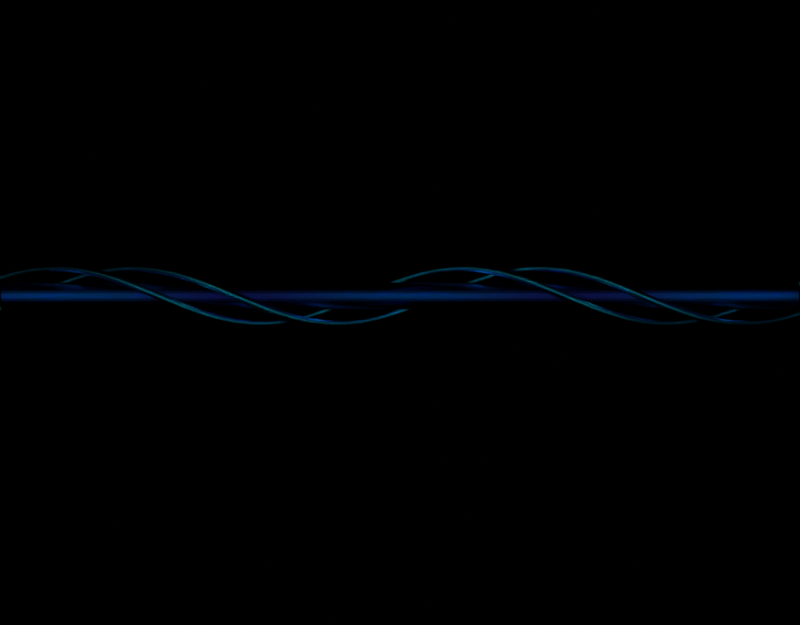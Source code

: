 # Source: electricwall.blend  (saved by Blender 2.91.10; exported with 4.5.12 LTS)
import bpy
from mathutils import Matrix  # noqa: F401  (used for matrix-valued properties, if any)

bpy.ops.wm.read_factory_settings(use_empty=True)
scene = bpy.context.scene
scene.name = 'Scene'

# ---- collections
col_collection = bpy.data.collections.new('Collection'); scene.collection.children.link(col_collection)

# ---- materials (node trees are filled in below, after node groups)
mat_material_008 = bpy.data.materials.new('Material.008')
mat_material_007 = bpy.data.materials.new('Material.007')

# ---- material node trees
mat_material_008.use_nodes = True; mat_material_008.node_tree.nodes.clear()
_N = mat_material_008.node_tree.nodes; _L = mat_material_008.node_tree.links
n0 = _N.new('ShaderNodeMapping'); n0.name = 'Mapping'; n0.location = (-832, 261)
n0.width = 240
n0.inputs[3].default_value = (0.2, 0.2, 0.2)
n1 = _N.new('ShaderNodeTexCoord'); n1.name = 'Texture Coordinate'; n1.location = (-1040, 262)
n2 = _N.new('ShaderNodeTexWave'); n2.name = 'Wave Texture'; n2.location = (-542, 239)
n2.bands_direction = 'Y'
n2.inputs[1].default_value = 7.3
n2.inputs[3].default_value = 7.1
n2.inputs[4].default_value = 8.3
n3 = _N.new('ShaderNodeOutputMaterial'); n3.name = 'Material Output'; n3.location = (300, 300)
n4 = _N.new('ShaderNodeBsdfPrincipled'); n4.name = 'Principled BSDF'; n4.location = (-257, -144)
n4.distribution = 'GGX'
n4.subsurface_method = 'BURLEY'
n4.inputs[0].default_value = (0.1805, 0.2004, 0.8, 1.0)
n4.inputs[3].default_value = 1.45
n4.inputs[18].default_value = 1.0
n4.inputs[27].default_value = (0.0, 0.0, 0.0, 1.0)
n4.inputs[28].default_value = 1.0
n5 = _N.new('ShaderNodeBsdfGlass'); n5.name = 'Glass BSDF'; n5.location = (58, 293)
n5.distribution = 'BECKMANN'
n5.inputs[0].default_value = (0.02045, 0.8374, 1.0, 1.0)
n5.inputs[1].default_value = 0.5
n5.inputs[2].default_value = 0.7
_L.new(n1.outputs[2], n0.inputs[0])
_L.new(n0.outputs[0], n2.inputs[0])
_L.new(n5.outputs[0], n3.inputs[0])
n3.is_active_output = True
mat_material_007.use_nodes = True; mat_material_007.node_tree.nodes.clear()
_N = mat_material_007.node_tree.nodes; _L = mat_material_007.node_tree.links
n0 = _N.new('ShaderNodeMapping'); n0.name = 'Mapping'; n0.location = (-832, 261)
n0.width = 240
n0.inputs[3].default_value = (0.2, 0.2, 0.2)
n1 = _N.new('ShaderNodeTexCoord'); n1.name = 'Texture Coordinate'; n1.location = (-1040, 262)
n2 = _N.new('ShaderNodeTexWave'); n2.name = 'Wave Texture'; n2.location = (-542, 239)
n2.bands_direction = 'Y'
n2.inputs[1].default_value = 7.3
n2.inputs[3].default_value = 7.1
n2.inputs[4].default_value = 8.3
n3 = _N.new('ShaderNodeValToRGB'); n3.name = 'ColorRamp'; n3.location = (-310, 253)
while len(n3.color_ramp.elements) > 1: n3.color_ramp.elements.remove(n3.color_ramp.elements[-1])
n3.color_ramp.elements[0].position = 0.0; n3.color_ramp.elements[0].color = (0.04687, 0.07548, 0.5757, 1.0)
_e = n3.color_ramp.elements.new(1.0); _e.color = (0.003323, 0.3159, 1.0, 1.0)
n4 = _N.new('ShaderNodeBsdfPrincipled'); n4.name = 'Principled BSDF'; n4.location = (35, -146)
n4.distribution = 'GGX'
n4.subsurface_method = 'BURLEY'
n4.inputs[3].default_value = 1.45
n4.inputs[18].default_value = 1.0
n4.inputs[27].default_value = (0.0, 0.0, 0.0, 1.0)
n4.inputs[28].default_value = 1.0
n5 = _N.new('ShaderNodeOutputMaterial'); n5.name = 'Material Output'; n5.location = (300, 300)
n6 = _N.new('ShaderNodeBsdfGlass'); n6.name = 'Glass BSDF'; n6.location = (68, 256)
n6.distribution = 'BECKMANN'
n6.inputs[1].default_value = 0.5
n6.inputs[2].default_value = 0.7
_L.new(n1.outputs[2], n0.inputs[0])
_L.new(n0.outputs[0], n2.inputs[0])
_L.new(n2.outputs[0], n3.inputs[0])
_L.new(n3.outputs[0], n4.inputs[0])
_L.new(n3.outputs[0], n6.inputs[0])
_L.new(n6.outputs[0], n5.inputs[0])
n5.is_active_output = True

# ---- world
world_world = bpy.data.worlds.new('World'); scene.world = world_world
world_world.use_nodes = True; world_world.node_tree.nodes.clear()
_N = world_world.node_tree.nodes; _L = world_world.node_tree.links
n0 = _N.new('ShaderNodeOutputWorld'); n0.name = 'World Output'; n0.location = (300, 300)
n1 = _N.new('ShaderNodeBackground'); n1.name = 'Background'; n1.location = (10, 300)
n1.inputs[0].default_value = (0.0, 0.0, 0.0, 0.0)
_L.new(n1.outputs[0], n0.inputs[0])
n0.is_active_output = True
world_world.color = (0.05088, 0.05088, 0.05088)
world_world.use_sun_shadow = False
world_world.sun_shadow_jitter_overblur = 0.0

# ---- cameras
cam_camera = bpy.data.cameras.new('Camera')
cam_camera.type = 'ORTHO'
cam_camera.clip_end = 100.0
cam_camera.ortho_scale = 4.01

# ---- lights
light_spot = bpy.data.lights.new('Spot', 'SPOT')
light_spot.transmission_factor = 0.0
light_spot.energy = 500.0
light_spot.shadow_soft_size = 0.25
light_spot.shadow_maximum_resolution = 0.006
light_spot.use_absolute_resolution = True
light_spot_001 = bpy.data.lights.new('Spot.001', 'SPOT')
light_spot_001.transmission_factor = 0.0
light_spot_001.energy = 500.0
light_spot_001.shadow_soft_size = 0.25
light_spot_001.shadow_maximum_resolution = 0.006
light_spot_001.use_absolute_resolution = True

# ---- meshes
me_cylinder_001 = bpy.data.meshes.new('Cylinder.001')
me_cylinder_001.from_pydata([(-2.0, -8.929e-08, 0.06609), (2.0, 8.556e-08, 0.06609), (-2.0, 0.01289, 0.06482), (2.0, 0.01289, 0.06482), (-2.0, 0.02529, 0.06106), (2.0, 0.02529, 0.06106), (-2.0, 0.03672, 0.05495), (2.0, 0.03672, 0.05495), (-2.0, 0.04673, 0.04673), (2.0, 0.04673, 0.04673), (-2.0, 0.05495, 0.03672), (2.0, 0.05495, 0.03672), (-2.0, 0.06106, 0.02529), (2.0, 0.06106, 0.02529), (-2.0, 0.06482, 0.01289), (2.0, 0.06482, 0.01289), (-2.0, 0.06609, 1.192e-07), (2.0, 0.06609, -5.96e-08), (-2.0, 0.06482, -0.01289), (2.0, 0.06482, -0.01289), (-2.0, 0.06106, -0.02529), (2.0, 0.06106, -0.02529), (-2.0, 0.05495, -0.03672), (2.0, 0.05495, -0.03672), (-2.0, 0.04673, -0.04673), (2.0, 0.04673, -0.04673), (-2.0, 0.03672, -0.05495), (2.0, 0.03672, -0.05495), (-2.0, 0.02529, -0.06106), (2.0, 0.02529, -0.06106), (-2.0, 0.01289, -0.06482), (2.0, 0.01289, -0.06482), (-2.0, -1.05e-07, -0.06609), (2.0, 6.98e-08, -0.06609), (-2.0, -0.01289, -0.06482), (2.0, -0.01289, -0.06482), (-2.0, -0.02529, -0.06106), (2.0, -0.02529, -0.06106), (-2.0, -0.03672, -0.05495), (2.0, -0.03672, -0.05495), (-2.0, -0.04673, -0.04673), (2.0, -0.04673, -0.04673), (-2.0, -0.05495, -0.03672), (2.0, -0.05495, -0.03672), (-2.0, -0.06106, -0.02529), (2.0, -0.06106, -0.02529), (-2.0, -0.06482, -0.01289), (2.0, -0.06482, -0.01289), (-2.0, -0.06609, 1.788e-07), (2.0, -0.06609, 0.0), (-2.0, -0.06482, 0.01289), (2.0, -0.06482, 0.01289), (-2.0, -0.06106, 0.02529), (2.0, -0.06106, 0.02529), (-2.0, -0.05495, 0.03672), (2.0, -0.05495, 0.03672), (-2.0, -0.04673, 0.04673), (2.0, -0.04673, 0.04673), (-2.0, -0.03672, 0.05495), (2.0, -0.03672, 0.05495), (-2.0, -0.02529, 0.06106), (2.0, -0.02529, 0.06106), (-2.0, -0.01289, 0.06482), (2.0, -0.01289, 0.06482)], [], [(0, 1, 3, 2), (2, 3, 5, 4), (4, 5, 7, 6), (6, 7, 9, 8), (8, 9, 11, 10), (10, 11, 13, 12), (12, 13, 15, 14), (14, 15, 17, 16), (16, 17, 19, 18), (18, 19, 21, 20), (20, 21, 23, 22), (22, 23, 25, 24), (24, 25, 27, 26), (26, 27, 29, 28), (28, 29, 31, 30), (30, 31, 33, 32), (32, 33, 35, 34), (34, 35, 37, 36), (36, 37, 39, 38), (38, 39, 41, 40), (40, 41, 43, 42), (42, 43, 45, 44), (44, 45, 47, 46), (46, 47, 49, 48), (48, 49, 51, 50), (50, 51, 53, 52), (52, 53, 55, 54), (54, 55, 57, 56), (56, 57, 59, 58), (58, 59, 61, 60), (3, 1, 63, 61, 59, 57, 55, 53, 51, 49, 47, 45, 43, 41, 39, 37, 35, 33, 31, 29, 27, 25, 23, 21, 19, 17, 15, 13, 11, 9, 7, 5), (60, 61, 63, 62), (62, 63, 1, 0), (0, 2, 4, 6, 8, 10, 12, 14, 16, 18, 20, 22, 24, 26, 28, 30, 32, 34, 36, 38, 40, 42, 44, 46, 48, 50, 52, 54, 56, 58, 60, 62)])
_uv = me_cylinder_001.uv_layers.new(name='UVMap')
_uv.uv.foreach_set('vector', [1.0, 0.5, 1.0, 1.0, 0.9688, 1.0, 0.9688, 0.5, 0.9688, 0.5, 0.9688, 1.0, 0.9375, 1.0, 0.9375, 0.5, 0.9375, 0.5, 0.9375, 1.0, 0.9062, 1.0, 0.9062, 0.5, 0.9062, 0.5, 0.9062, 1.0, 0.875, 1.0, 0.875, 0.5, 0.875, 0.5, 0.875, 1.0, 0.8438, 1.0, 0.8438, 0.5, 0.8438, 0.5, 0.8438, 1.0, 0.8125, 1.0, 0.8125, 0.5, 0.8125, 0.5, 0.8125, 1.0, 0.7812, 1.0, 0.7812, 0.5, 0.7812, 0.5, 0.7812, 1.0, 0.75, 1.0, 0.75, 0.5, 0.75, 0.5, 0.75, 1.0, 0.7188, 1.0, 0.7188, 0.5, 0.7188, 0.5, 0.7188, 1.0, 0.6875, 1.0, 0.6875, 0.5, 0.6875, 0.5, 0.6875, 1.0, 0.6562, 1.0, 0.6562, 0.5, 0.6562, 0.5, 0.6562, 1.0, 0.625, 1.0, 0.625, 0.5, 0.625, 0.5, 0.625, 1.0, 0.5938, 1.0, 0.5938, 0.5, 0.5938, 0.5, 0.5938, 1.0, 0.5625, 1.0, 0.5625, 0.5, 0.5625, 0.5, 0.5625, 1.0, 0.5312, 1.0, 0.5312, 0.5, 0.5312, 0.5, 0.5312, 1.0, 0.5, 1.0, 0.5, 0.5, 0.5, 0.5, 0.5, 1.0, 0.4688, 1.0, 0.4688, 0.5, 0.4688, 0.5, 0.4688, 1.0, 0.4375, 1.0, 0.4375, 0.5, 0.4375, 0.5, 0.4375, 1.0, 0.4062, 1.0, 0.4062, 0.5, 0.4062, 0.5, 0.4062, 1.0, 0.375, 1.0, 0.375, 0.5, 0.375, 0.5, 0.375, 1.0, 0.3438, 1.0, 0.3438, 0.5, 0.3438, 0.5, 0.3438, 1.0, 0.3125, 1.0, 0.3125, 0.5, 0.3125, 0.5, 0.3125, 1.0, 0.2812, 1.0, 0.2812, 0.5, 0.2812, 0.5, 0.2812, 1.0, 0.25, 1.0, 0.25, 0.5, 0.25, 0.5, 0.25, 1.0, 0.2188, 1.0, 0.2188, 0.5, 0.2188, 0.5, 0.2188, 1.0, 0.1875, 1.0, 0.1875, 0.5, 0.1875, 0.5, 0.1875, 1.0, 0.1562, 1.0, 0.1562, 0.5, 0.1562, 0.5, 0.1562, 1.0, 0.125, 1.0, 0.125, 0.5, 0.125, 0.5, 0.125, 1.0, 0.09375, 1.0, 0.09375, 0.5, 0.09375, 0.5, 0.09375, 1.0, 0.0625, 1.0, 0.0625, 0.5, 0.2968, 0.4854, 0.25, 0.49, 0.2032, 0.4854, 0.1582, 0.4717, 0.1167, 0.4496, 0.08029, 0.4197, 0.05045, 0.3833, 0.02827, 0.3418, 0.01461, 0.2968, 0.01, 0.25, 0.01461, 0.2032, 0.02827, 0.1582, 0.05045, 0.1167, 0.08029, 0.08029, 0.1167, 0.05045, 0.1582, 0.02827, 0.2032, 0.01461, 0.25, 0.01, 0.2968, 0.01461, 0.3418, 0.02827, 0.3833, 0.05045, 0.4197, 0.08029, 0.4496, 0.1167, 0.4717, 0.1582, 0.4854, 0.2032, 0.49, 0.25, 0.4854, 0.2968, 0.4717, 0.3418, 0.4496, 0.3833, 0.4197, 0.4197, 0.3833, 0.4496, 0.3418, 0.4717, 0.0625, 0.5, 0.0625, 1.0, 0.03125, 1.0, 0.03125, 0.5, 0.03125, 0.5, 0.03125, 1.0, 0.0, 1.0, 0.0, 0.5, 0.75, 0.49, 0.7968, 0.4854, 0.8418, 0.4717, 0.8833, 0.4496, 0.9197, 0.4197, 0.9496, 0.3833, 0.9717, 0.3418, 0.9854, 0.2968, 0.99, 0.25, 0.9854, 0.2032, 0.9717, 0.1582, 0.9496, 0.1167, 0.9197, 0.08029, 0.8833, 0.05045, 0.8418, 0.02827, 0.7968, 0.01461, 0.75, 0.01, 0.7032, 0.01461, 0.6582, 0.02827, 0.6167, 0.05045, 0.5803, 0.08029, 0.5504, 0.1167, 0.5283, 0.1582, 0.5146, 0.2032, 0.51, 0.25, 0.5146, 0.2968, 0.5283, 0.3418, 0.5504, 0.3833, 0.5803, 0.4197, 0.6167, 0.4496, 0.6582, 0.4717, 0.7032, 0.4854])
me_cylinder_001.materials.append(mat_material_007)
me_cylinder_001.use_remesh_fix_poles = True
me_cylinder_001.use_remesh_preserve_attributes = False
me_cylinder_001.use_mirror_vertex_groups = False
me_cylinder_001.update()

# ---- curves / text
cu_spiral_001 = bpy.data.curves.new('Spiral.001', 'CURVE')
cu_spiral_001.dimensions = '3D'
_sp = cu_spiral_001.splines.new('POLY'); _sp.points.add(49)
_sp.points.foreach_set('co', [-2.071, -0.1395, 1.788e-07, 0.0, -1.986, -0.1348, -0.03611, 0.0, -1.901, -0.1208, -0.06975, 0.0, -1.816, -0.09865, -0.09865, 0.0, -1.731, -0.06975, -0.1208, 0.0, -1.646, -0.03611, -0.1348, 0.0, -1.561, -2.014e-07, -0.1395, 0.0, -1.475, 0.03611, -0.1348, 0.0, -1.39, 0.06975, -0.1208, 0.0, -1.305, 0.09865, -0.09865, 0.0, -1.22, 0.1208, -0.06975, 0.0, -1.135, 0.1348, -0.03611, 0.0, -1.05, 0.1395, 1.788e-07, 0.0, -0.9648, 0.1348, 0.03611, 0.0, -0.8797, 0.1208, 0.06975, 0.0, -0.7946, 0.09865, 0.09865, 0.0, -0.7095, 0.06975, 0.1208, 0.0, -0.6244, 0.03611, 0.1348, 0.0, -0.5392, -1.892e-07, 0.1395, 0.0, -0.4541, -0.03611, 0.1348, 0.0, -0.369, -0.06975, 0.1208, 0.0, -0.2839, -0.09865, 0.09865, 0.0, -0.1988, -0.1208, 0.06975, 0.0, -0.1137, -0.1348, 0.03611, 0.0, -0.02861, -0.1395, 1.788e-07, 0.0, 0.0565, -0.1348, -0.03611, 0.0, 0.1416, -0.1208, -0.06975, 0.0, 0.2267, -0.09865, -0.09865, 0.0, 0.3118, -0.06975, -0.1208, 0.0, 0.3969, -0.03611, -0.1348, 0.0, 0.482, -1.77e-07, -0.1395, 0.0, 0.5671, 0.03611, -0.1348, 0.0, 0.6522, 0.06975, -0.1208, 0.0, 0.7373, 0.09865, -0.09865, 0.0, 0.8225, 0.1208, -0.06975, 0.0, 0.9076, 0.1348, -0.03611, 0.0, 0.9927, 0.1395, 2.384e-07, 0.0, 1.078, 0.1348, 0.03611, 0.0, 1.163, 0.1208, 0.06975, 0.0, 1.248, 0.09865, 0.09865, 0.0, 1.333, 0.06975, 0.1208, 0.0, 1.418, 0.03611, 0.1348, 0.0, 1.503, -1.648e-07, 0.1395, 0.0, 1.588, -0.03611, 0.1348, 0.0, 1.674, -0.06975, 0.1208, 0.0, 1.759, -0.09865, 0.09865, 0.0, 1.844, -0.1208, 0.06975, 0.0, 1.929, -0.1348, 0.03611, 0.0, 2.014, -0.1395, 2.384e-07, 0.0, 2.099, -0.1348, -0.03611, 0.0])
_sp.points.foreach_set('radius', [0.5885, 0.5885, 0.5885, 0.5885, 0.5885, 0.5885, 0.5885, 0.5885, 0.5885, 0.5885, 0.5885, 0.5885, 0.5885, 0.5885, 0.5885, 0.5885, 0.5885, 0.5885, 0.5885, 0.5885, 0.5885, 0.5885, 0.5885, 0.5885, 0.5885, 0.5885, 0.5885, 0.5885, 0.5885, 0.5885, 0.5885, 0.5885, 0.5885, 0.5885, 0.5885, 0.5885, 0.5885, 0.5885, 0.5885, 0.5885, 0.5885, 0.5885, 0.5885, 0.5885, 0.5885, 0.5885, 0.5885, 0.5885, 0.5885, 0.5885])
_sp.use_endpoint_u = True
cu_spiral_001.materials.append(mat_material_008)
cu_spiral_001.use_path = True
cu_spiral_001.use_path_clamp = True
cu_spiral_001.bevel_depth = 0.03
cu_spiral_001.fill_mode = 'FULL'
cu_spiral_002 = bpy.data.curves.new('Spiral.002', 'CURVE')
cu_spiral_002.dimensions = '3D'
_sp = cu_spiral_002.splines.new('POLY'); _sp.points.add(49)
_sp.points.foreach_set('co', [-2.071, -0.1395, 1.788e-07, 0.0, -1.986, -0.1348, -0.03611, 0.0, -1.901, -0.1208, -0.06975, 0.0, -1.816, -0.09865, -0.09865, 0.0, -1.731, -0.06975, -0.1208, 0.0, -1.646, -0.03611, -0.1348, 0.0, -1.561, -2.014e-07, -0.1395, 0.0, -1.475, 0.03611, -0.1348, 0.0, -1.39, 0.06975, -0.1208, 0.0, -1.305, 0.09865, -0.09865, 0.0, -1.22, 0.1208, -0.06975, 0.0, -1.135, 0.1348, -0.03611, 0.0, -1.05, 0.1395, 1.788e-07, 0.0, -0.9648, 0.1348, 0.03611, 0.0, -0.8797, 0.1208, 0.06975, 0.0, -0.7946, 0.09865, 0.09865, 0.0, -0.7095, 0.06975, 0.1208, 0.0, -0.6244, 0.03611, 0.1348, 0.0, -0.5392, -1.892e-07, 0.1395, 0.0, -0.4541, -0.03611, 0.1348, 0.0, -0.369, -0.06975, 0.1208, 0.0, -0.2839, -0.09865, 0.09865, 0.0, -0.1988, -0.1208, 0.06975, 0.0, -0.1137, -0.1348, 0.03611, 0.0, -0.02861, -0.1395, 1.788e-07, 0.0, 0.0565, -0.1348, -0.03611, 0.0, 0.1416, -0.1208, -0.06975, 0.0, 0.2267, -0.09865, -0.09865, 0.0, 0.3118, -0.06975, -0.1208, 0.0, 0.3969, -0.03611, -0.1348, 0.0, 0.482, -1.77e-07, -0.1395, 0.0, 0.5671, 0.03611, -0.1348, 0.0, 0.6522, 0.06975, -0.1208, 0.0, 0.7373, 0.09865, -0.09865, 0.0, 0.8225, 0.1208, -0.06975, 0.0, 0.9076, 0.1348, -0.03611, 0.0, 0.9927, 0.1395, 2.384e-07, 0.0, 1.078, 0.1348, 0.03611, 0.0, 1.163, 0.1208, 0.06975, 0.0, 1.248, 0.09865, 0.09865, 0.0, 1.333, 0.06975, 0.1208, 0.0, 1.418, 0.03611, 0.1348, 0.0, 1.503, -1.648e-07, 0.1395, 0.0, 1.588, -0.03611, 0.1348, 0.0, 1.674, -0.06975, 0.1208, 0.0, 1.759, -0.09865, 0.09865, 0.0, 1.844, -0.1208, 0.06975, 0.0, 1.929, -0.1348, 0.03611, 0.0, 2.014, -0.1395, 2.384e-07, 0.0, 2.099, -0.1348, -0.03611, 0.0])
_sp.points.foreach_set('radius', [0.5885, 0.5885, 0.5885, 0.5885, 0.5885, 0.5885, 0.5885, 0.5885, 0.5885, 0.5885, 0.5885, 0.5885, 0.5885, 0.5885, 0.5885, 0.5885, 0.5885, 0.5885, 0.5885, 0.5885, 0.5885, 0.5885, 0.5885, 0.5885, 0.5885, 0.5885, 0.5885, 0.5885, 0.5885, 0.5885, 0.5885, 0.5885, 0.5885, 0.5885, 0.5885, 0.5885, 0.5885, 0.5885, 0.5885, 0.5885, 0.5885, 0.5885, 0.5885, 0.5885, 0.5885, 0.5885, 0.5885, 0.5885, 0.5885, 0.5885])
_sp.use_endpoint_u = True
cu_spiral_002.materials.append(mat_material_008)
cu_spiral_002.use_path = True
cu_spiral_002.use_path_clamp = True
cu_spiral_002.bevel_depth = 0.03
cu_spiral_002.fill_mode = 'FULL'

# ---- objects
ob_camera = bpy.data.objects.new('Camera', cam_camera)
ob_spot = bpy.data.objects.new('Spot', light_spot)
ob_spot_001 = bpy.data.objects.new('Spot.001', light_spot_001)
ob_spiral_001 = bpy.data.objects.new('Spiral.001', cu_spiral_001)
ob_cylinder = bpy.data.objects.new('Cylinder', me_cylinder_001)
ob_spiral_002 = bpy.data.objects.new('Spiral.002', cu_spiral_002)

# ---- transforms, parenting, visibility, modifiers, constraints
ob_camera.location = (0.03843, -4.038, 0.8583)
ob_camera.rotation_euler = (1.571, -0.0, 0.0)
ob_camera.lock_rotations_4d = False
ob_camera.empty_display_type = 'ARROWS'
ob_camera.color = (0.0, 0.0, 0.0, 0.0)
ob_camera.display_type = 'WIRE'
ob_camera.lineart.crease_threshold = 0.0
ob_spot.location = (2.0, -5.187, 1.003)
ob_spot.rotation_euler = (1.571, 0.3491, 0.3491)
ob_spot.lineart.crease_threshold = 0.0
ob_spot_001.location = (-2.0, -5.187, 1.003)
ob_spot_001.rotation_euler = (1.571, 0.3491, -0.3491)
ob_spot_001.lineart.crease_threshold = 0.0
ob_spiral_001.location = (0.03875, 1.399e-08, 0.9424)
ob_spiral_001.rotation_euler = (8.742, 0.0, 0.0)
ob_spiral_001.lineart.crease_threshold = 0.0
ob_cylinder.location = (0.03875, 1.399e-08, 0.9424)
ob_cylinder.lineart.crease_threshold = 0.0
ob_spiral_002.location = (0.03875, 1.399e-08, 0.9424)
ob_spiral_002.rotation_euler = (8.742, 3.142, 3.258e-07)
ob_spiral_002.lineart.crease_threshold = 0.0

# ---- collection membership
col_collection.objects.link(ob_camera)
col_collection.objects.link(ob_spot)
col_collection.objects.link(ob_spot_001)
col_collection.objects.link(ob_spiral_001)
col_collection.objects.link(ob_cylinder)
col_collection.objects.link(ob_spiral_002)

# ---- scene / render settings (as saved in the file)
scene.camera = ob_camera
scene.frame_start = 1; scene.frame_end = 24; scene.frame_set(15)
scene.render.engine = 'CYCLES'
scene.render.image_settings.compression = 0
scene.render.resolution_x = 128
scene.render.resolution_y = 100
scene.render.film_transparent = True
scene.cycles.samples = 2048
scene.cycles.sampling_pattern = 'TABULATED_SOBOL'
scene.cycles.use_light_tree = False
scene.cycles.max_bounces = 48
scene.cycles.transparent_max_bounces = 16
scene.view_settings.view_transform = 'Filmic'
bpy.context.view_layer.update()
